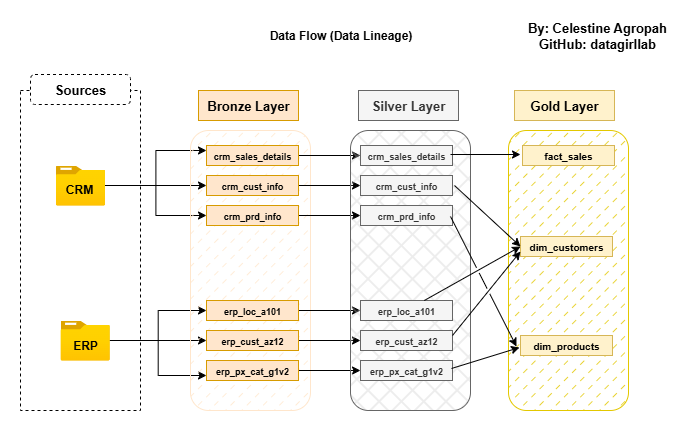

The diagram above was exported from draw.io. Its source (the exported page's mxGraphModel, read from the mxfile embedded in the PNG):
<mxGraphModel dx="786" dy="451" grid="1" gridSize="10" guides="1" tooltips="1" connect="1" arrows="1" fold="1" page="1" pageScale="1" pageWidth="850" pageHeight="1100" math="0" shadow="0">
  <root>
    <mxCell id="0" />
    <mxCell id="1" parent="0" />
    <mxCell id="_cFtfHS93fbzGOA5DDmO-1" value="" style="rounded=0;whiteSpace=wrap;html=1;fillColor=none;dashed=1;" parent="1" vertex="1">
      <mxGeometry x="70" y="80" width="120" height="320" as="geometry" />
    </mxCell>
    <mxCell id="_cFtfHS93fbzGOA5DDmO-2" value="Sources" style="rounded=1;whiteSpace=wrap;html=1;fontSize=13;dashed=1;fontStyle=1" parent="1" vertex="1">
      <mxGeometry x="80" y="64" width="100" height="30" as="geometry" />
    </mxCell>
    <mxCell id="_cFtfHS93fbzGOA5DDmO-22" style="edgeStyle=orthogonalEdgeStyle;rounded=0;orthogonalLoop=1;jettySize=auto;html=1;" parent="1" source="_cFtfHS93fbzGOA5DDmO-3" target="_cFtfHS93fbzGOA5DDmO-15" edge="1">
      <mxGeometry relative="1" as="geometry" />
    </mxCell>
    <mxCell id="_cFtfHS93fbzGOA5DDmO-24" style="edgeStyle=orthogonalEdgeStyle;rounded=0;orthogonalLoop=1;jettySize=auto;html=1;entryX=0;entryY=0.5;entryDx=0;entryDy=0;" parent="1" source="_cFtfHS93fbzGOA5DDmO-3" target="_cFtfHS93fbzGOA5DDmO-16" edge="1">
      <mxGeometry relative="1" as="geometry" />
    </mxCell>
    <mxCell id="_cFtfHS93fbzGOA5DDmO-25" style="edgeStyle=orthogonalEdgeStyle;rounded=0;orthogonalLoop=1;jettySize=auto;html=1;entryX=0;entryY=0.25;entryDx=0;entryDy=0;" parent="1" source="_cFtfHS93fbzGOA5DDmO-3" target="_cFtfHS93fbzGOA5DDmO-8" edge="1">
      <mxGeometry relative="1" as="geometry" />
    </mxCell>
    <mxCell id="_cFtfHS93fbzGOA5DDmO-3" value="" style="image;aspect=fixed;html=1;points=[];align=center;fontSize=12;image=img/lib/azure2/general/Folder_Blank.svg;" parent="1" vertex="1">
      <mxGeometry x="105.36" y="155" width="49.29" height="40" as="geometry" />
    </mxCell>
    <mxCell id="_cFtfHS93fbzGOA5DDmO-36" style="edgeStyle=orthogonalEdgeStyle;rounded=0;orthogonalLoop=1;jettySize=auto;html=1;" parent="1" source="_cFtfHS93fbzGOA5DDmO-4" target="_cFtfHS93fbzGOA5DDmO-18" edge="1">
      <mxGeometry relative="1" as="geometry" />
    </mxCell>
    <mxCell id="_cFtfHS93fbzGOA5DDmO-37" style="edgeStyle=orthogonalEdgeStyle;rounded=0;orthogonalLoop=1;jettySize=auto;html=1;" parent="1" source="_cFtfHS93fbzGOA5DDmO-4" target="_cFtfHS93fbzGOA5DDmO-17" edge="1">
      <mxGeometry relative="1" as="geometry" />
    </mxCell>
    <mxCell id="_cFtfHS93fbzGOA5DDmO-40" style="edgeStyle=orthogonalEdgeStyle;rounded=0;orthogonalLoop=1;jettySize=auto;html=1;entryX=0;entryY=0.75;entryDx=0;entryDy=0;" parent="1" source="_cFtfHS93fbzGOA5DDmO-4" target="_cFtfHS93fbzGOA5DDmO-19" edge="1">
      <mxGeometry relative="1" as="geometry" />
    </mxCell>
    <mxCell id="_cFtfHS93fbzGOA5DDmO-4" value="" style="image;aspect=fixed;html=1;points=[];align=center;fontSize=12;image=img/lib/azure2/general/Folder_Blank.svg;" parent="1" vertex="1">
      <mxGeometry x="110" y="310" width="49.29" height="40" as="geometry" />
    </mxCell>
    <mxCell id="_cFtfHS93fbzGOA5DDmO-5" value="" style="rounded=1;whiteSpace=wrap;html=1;fillColor=#ffe6cc;strokeColor=light-dark(#FFE6CC,#FFE6CC);fillStyle=dashed;" parent="1" vertex="1">
      <mxGeometry x="240" y="120" width="120" height="280" as="geometry" />
    </mxCell>
    <mxCell id="_cFtfHS93fbzGOA5DDmO-7" value="Bronze Layer" style="rounded=0;whiteSpace=wrap;html=1;fillColor=#ffe6cc;strokeColor=#d79b00;fontSize=13;fontStyle=1" parent="1" vertex="1">
      <mxGeometry x="248" y="80" width="100" height="30" as="geometry" />
    </mxCell>
    <mxCell id="09FPNykfgh_WoCV8RjPo-11" style="edgeStyle=orthogonalEdgeStyle;rounded=0;orthogonalLoop=1;jettySize=auto;html=1;" parent="1" source="_cFtfHS93fbzGOA5DDmO-8" target="09FPNykfgh_WoCV8RjPo-3" edge="1">
      <mxGeometry relative="1" as="geometry" />
    </mxCell>
    <mxCell id="_cFtfHS93fbzGOA5DDmO-8" value="&lt;font style=&quot;font-size: 9px;&quot;&gt;&lt;b&gt;crm_sales_details&lt;/b&gt;&lt;/font&gt;" style="rounded=0;whiteSpace=wrap;html=1;fillColor=#ffe6cc;strokeColor=#d79b00;" parent="1" vertex="1">
      <mxGeometry x="256" y="135" width="92" height="20" as="geometry" />
    </mxCell>
    <mxCell id="09FPNykfgh_WoCV8RjPo-12" style="edgeStyle=orthogonalEdgeStyle;rounded=0;orthogonalLoop=1;jettySize=auto;html=1;entryX=0;entryY=0.5;entryDx=0;entryDy=0;" parent="1" source="_cFtfHS93fbzGOA5DDmO-15" target="09FPNykfgh_WoCV8RjPo-4" edge="1">
      <mxGeometry relative="1" as="geometry" />
    </mxCell>
    <mxCell id="_cFtfHS93fbzGOA5DDmO-15" value="&lt;font style=&quot;font-size: 9px;&quot;&gt;&lt;b&gt;crm_cust_info&lt;/b&gt;&lt;/font&gt;" style="rounded=0;whiteSpace=wrap;html=1;fillColor=#ffe6cc;strokeColor=#d79b00;" parent="1" vertex="1">
      <mxGeometry x="256" y="165" width="92" height="20" as="geometry" />
    </mxCell>
    <mxCell id="09FPNykfgh_WoCV8RjPo-13" style="edgeStyle=orthogonalEdgeStyle;rounded=0;orthogonalLoop=1;jettySize=auto;html=1;entryX=0;entryY=0.5;entryDx=0;entryDy=0;" parent="1" source="_cFtfHS93fbzGOA5DDmO-16" target="09FPNykfgh_WoCV8RjPo-5" edge="1">
      <mxGeometry relative="1" as="geometry" />
    </mxCell>
    <mxCell id="_cFtfHS93fbzGOA5DDmO-16" value="&lt;font style=&quot;font-size: 9px;&quot;&gt;&lt;b&gt;crm_prd_info&lt;/b&gt;&lt;/font&gt;" style="rounded=0;whiteSpace=wrap;html=1;fillColor=#ffe6cc;strokeColor=#d79b00;" parent="1" vertex="1">
      <mxGeometry x="256" y="195" width="92" height="20" as="geometry" />
    </mxCell>
    <mxCell id="09FPNykfgh_WoCV8RjPo-14" style="edgeStyle=orthogonalEdgeStyle;rounded=0;orthogonalLoop=1;jettySize=auto;html=1;" parent="1" source="_cFtfHS93fbzGOA5DDmO-17" target="09FPNykfgh_WoCV8RjPo-6" edge="1">
      <mxGeometry relative="1" as="geometry" />
    </mxCell>
    <mxCell id="_cFtfHS93fbzGOA5DDmO-17" value="&lt;font style=&quot;font-size: 9px;&quot;&gt;&lt;b&gt;erp_loc_a101&lt;/b&gt;&lt;/font&gt;" style="rounded=0;whiteSpace=wrap;html=1;fillColor=#ffe6cc;strokeColor=#d79b00;" parent="1" vertex="1">
      <mxGeometry x="256" y="290" width="92" height="20" as="geometry" />
    </mxCell>
    <mxCell id="09FPNykfgh_WoCV8RjPo-15" style="edgeStyle=orthogonalEdgeStyle;rounded=0;orthogonalLoop=1;jettySize=auto;html=1;entryX=0;entryY=0.5;entryDx=0;entryDy=0;" parent="1" source="_cFtfHS93fbzGOA5DDmO-18" target="09FPNykfgh_WoCV8RjPo-7" edge="1">
      <mxGeometry relative="1" as="geometry" />
    </mxCell>
    <mxCell id="_cFtfHS93fbzGOA5DDmO-18" value="&lt;font style=&quot;font-size: 9px;&quot;&gt;&lt;b&gt;erp_cust_az12&lt;/b&gt;&lt;/font&gt;" style="rounded=0;whiteSpace=wrap;html=1;fillColor=#ffe6cc;strokeColor=#d79b00;" parent="1" vertex="1">
      <mxGeometry x="256" y="320" width="92" height="20" as="geometry" />
    </mxCell>
    <mxCell id="09FPNykfgh_WoCV8RjPo-16" style="edgeStyle=orthogonalEdgeStyle;rounded=0;orthogonalLoop=1;jettySize=auto;html=1;" parent="1" source="_cFtfHS93fbzGOA5DDmO-19" target="09FPNykfgh_WoCV8RjPo-8" edge="1">
      <mxGeometry relative="1" as="geometry" />
    </mxCell>
    <mxCell id="_cFtfHS93fbzGOA5DDmO-19" value="&lt;font style=&quot;font-size: 9px;&quot;&gt;&lt;b&gt;erp_px_cat_g1v2&lt;/b&gt;&lt;/font&gt;" style="rounded=0;whiteSpace=wrap;html=1;fillColor=#ffe6cc;strokeColor=#d79b00;" parent="1" vertex="1">
      <mxGeometry x="256" y="350" width="92" height="20" as="geometry" />
    </mxCell>
    <mxCell id="09FPNykfgh_WoCV8RjPo-1" value="" style="rounded=1;whiteSpace=wrap;html=1;fillColor=light-dark(#CCCCCC,#E6E6E6);strokeColor=#666666;fillStyle=cross-hatch;fontColor=#333333;" parent="1" vertex="1">
      <mxGeometry x="400" y="120" width="120" height="280" as="geometry" />
    </mxCell>
    <mxCell id="09FPNykfgh_WoCV8RjPo-2" value="" style="rounded=1;whiteSpace=wrap;html=1;fillColor=light-dark(#E3C800,#E3C800);strokeColor=light-dark(#E3C800,#E3C800);fillStyle=dashed;glass=0;shadow=0;fontColor=#000000;" parent="1" vertex="1">
      <mxGeometry x="558" y="120" width="120" height="280" as="geometry" />
    </mxCell>
    <mxCell id="09FPNykfgh_WoCV8RjPo-3" value="&lt;font style=&quot;font-size: 9px;&quot;&gt;&lt;b&gt;crm_sales_details&lt;/b&gt;&lt;/font&gt;" style="rounded=0;whiteSpace=wrap;html=1;fillColor=#f5f5f5;strokeColor=#666666;fontColor=#333333;" parent="1" vertex="1">
      <mxGeometry x="410" y="135" width="92" height="20" as="geometry" />
    </mxCell>
    <mxCell id="09FPNykfgh_WoCV8RjPo-4" value="&lt;font style=&quot;font-size: 9px;&quot;&gt;&lt;b&gt;crm_cust_info&lt;/b&gt;&lt;/font&gt;" style="rounded=0;whiteSpace=wrap;html=1;fillColor=#f5f5f5;strokeColor=#666666;fontColor=#333333;" parent="1" vertex="1">
      <mxGeometry x="410" y="165" width="92" height="20" as="geometry" />
    </mxCell>
    <mxCell id="09FPNykfgh_WoCV8RjPo-5" value="&lt;font style=&quot;font-size: 9px;&quot;&gt;&lt;b&gt;crm_prd_info&lt;/b&gt;&lt;/font&gt;" style="rounded=0;whiteSpace=wrap;html=1;fillColor=#f5f5f5;strokeColor=#666666;fontColor=#333333;" parent="1" vertex="1">
      <mxGeometry x="410" y="195" width="92" height="20" as="geometry" />
    </mxCell>
    <mxCell id="09FPNykfgh_WoCV8RjPo-6" value="&lt;font style=&quot;font-size: 9px;&quot;&gt;&lt;b&gt;erp_loc_a101&lt;/b&gt;&lt;/font&gt;" style="rounded=0;whiteSpace=wrap;html=1;fillColor=#f5f5f5;strokeColor=#666666;fontColor=#333333;" parent="1" vertex="1">
      <mxGeometry x="410" y="290" width="92" height="20" as="geometry" />
    </mxCell>
    <mxCell id="09FPNykfgh_WoCV8RjPo-7" value="&lt;font style=&quot;font-size: 9px;&quot;&gt;&lt;b&gt;erp_cust_az12&lt;/b&gt;&lt;/font&gt;" style="rounded=0;whiteSpace=wrap;html=1;fillColor=#f5f5f5;strokeColor=#666666;fontColor=#333333;" parent="1" vertex="1">
      <mxGeometry x="410" y="320" width="92" height="20" as="geometry" />
    </mxCell>
    <mxCell id="09FPNykfgh_WoCV8RjPo-8" value="&lt;font style=&quot;font-size: 9px;&quot;&gt;&lt;b&gt;erp_px_cat_g1v2&lt;/b&gt;&lt;/font&gt;" style="rounded=0;whiteSpace=wrap;html=1;fillColor=#f5f5f5;strokeColor=#666666;fontColor=#333333;" parent="1" vertex="1">
      <mxGeometry x="410" y="350" width="92" height="20" as="geometry" />
    </mxCell>
    <mxCell id="09FPNykfgh_WoCV8RjPo-9" value="Silver Layer" style="rounded=0;whiteSpace=wrap;html=1;fillColor=#f5f5f5;strokeColor=#666666;fontSize=13;fontStyle=1;fontColor=#333333;" parent="1" vertex="1">
      <mxGeometry x="408" y="80" width="100" height="30" as="geometry" />
    </mxCell>
    <mxCell id="09FPNykfgh_WoCV8RjPo-17" value="Gold Layer" style="rounded=0;whiteSpace=wrap;html=1;fillColor=#fff2cc;strokeColor=#d6b656;fontSize=13;fontStyle=1;" parent="1" vertex="1">
      <mxGeometry x="564" y="80" width="100" height="30" as="geometry" />
    </mxCell>
    <mxCell id="tfLYimdIE4-9KFRWU9Fe-1" value="&lt;font size=&quot;1&quot;&gt;&lt;b&gt;fact_sales&lt;/b&gt;&lt;/font&gt;" style="rounded=0;whiteSpace=wrap;html=1;fillColor=#fff2cc;strokeColor=#d6b656;" parent="1" vertex="1">
      <mxGeometry x="572" y="135" width="92" height="20" as="geometry" />
    </mxCell>
    <mxCell id="tfLYimdIE4-9KFRWU9Fe-2" value="&lt;font size=&quot;1&quot;&gt;&lt;b&gt;dim_customers&lt;/b&gt;&lt;/font&gt;" style="rounded=0;whiteSpace=wrap;html=1;fillColor=#fff2cc;strokeColor=#d6b656;" parent="1" vertex="1">
      <mxGeometry x="570" y="226" width="92" height="20" as="geometry" />
    </mxCell>
    <mxCell id="tfLYimdIE4-9KFRWU9Fe-3" value="&lt;font size=&quot;1&quot;&gt;&lt;b&gt;dim_products&lt;/b&gt;&lt;/font&gt;" style="rounded=0;whiteSpace=wrap;html=1;fillColor=#fff2cc;strokeColor=#d6b656;" parent="1" vertex="1">
      <mxGeometry x="570" y="325" width="92" height="20" as="geometry" />
    </mxCell>
    <mxCell id="tfLYimdIE4-9KFRWU9Fe-7" value="" style="endArrow=classic;html=1;rounded=0;entryX=0;entryY=0.5;entryDx=0;entryDy=0;jumpStyle=gap;" parent="1" target="tfLYimdIE4-9KFRWU9Fe-2" edge="1">
      <mxGeometry width="50" height="50" relative="1" as="geometry">
        <mxPoint x="504" y="175" as="sourcePoint" />
        <mxPoint x="570" y="175" as="targetPoint" />
      </mxGeometry>
    </mxCell>
    <mxCell id="tfLYimdIE4-9KFRWU9Fe-8" value="" style="endArrow=classic;html=1;rounded=0;" parent="1" edge="1">
      <mxGeometry width="50" height="50" relative="1" as="geometry">
        <mxPoint x="500" y="144" as="sourcePoint" />
        <mxPoint x="570" y="144" as="targetPoint" />
      </mxGeometry>
    </mxCell>
    <mxCell id="tfLYimdIE4-9KFRWU9Fe-9" value="" style="endArrow=classic;html=1;rounded=0;entryX=0;entryY=0.5;entryDx=0;entryDy=0;" parent="1" source="09FPNykfgh_WoCV8RjPo-6" target="tfLYimdIE4-9KFRWU9Fe-2" edge="1">
      <mxGeometry width="50" height="50" relative="1" as="geometry">
        <mxPoint x="502" y="300" as="sourcePoint" />
        <mxPoint x="552" y="250" as="targetPoint" />
      </mxGeometry>
    </mxCell>
    <mxCell id="tfLYimdIE4-9KFRWU9Fe-11" value="" style="endArrow=classic;html=1;rounded=0;entryX=0;entryY=0.75;entryDx=0;entryDy=0;jumpStyle=gap;" parent="1" target="tfLYimdIE4-9KFRWU9Fe-2" edge="1">
      <mxGeometry width="50" height="50" relative="1" as="geometry">
        <mxPoint x="502" y="325" as="sourcePoint" />
        <mxPoint x="552" y="275" as="targetPoint" />
      </mxGeometry>
    </mxCell>
    <mxCell id="tfLYimdIE4-9KFRWU9Fe-13" value="" style="endArrow=classic;html=1;rounded=0;entryX=0;entryY=0.75;entryDx=0;entryDy=0;jumpStyle=gap;" parent="1" edge="1">
      <mxGeometry width="50" height="50" relative="1" as="geometry">
        <mxPoint x="500" y="206" as="sourcePoint" />
        <mxPoint x="566" y="336" as="targetPoint" />
      </mxGeometry>
    </mxCell>
    <mxCell id="tfLYimdIE4-9KFRWU9Fe-15" value="" style="endArrow=classic;html=1;rounded=0;entryX=0;entryY=0.75;entryDx=0;entryDy=0;jumpStyle=gap;" parent="1" edge="1">
      <mxGeometry width="50" height="50" relative="1" as="geometry">
        <mxPoint x="501" y="358" as="sourcePoint" />
        <mxPoint x="569" y="337" as="targetPoint" />
      </mxGeometry>
    </mxCell>
    <mxCell id="tfLYimdIE4-9KFRWU9Fe-21" value="&lt;b&gt;CRM&lt;/b&gt;" style="text;strokeColor=none;align=center;fillColor=none;html=1;verticalAlign=middle;whiteSpace=wrap;rounded=0;" parent="1" vertex="1">
      <mxGeometry x="99.29000000000002" y="164" width="60" height="30" as="geometry" />
    </mxCell>
    <mxCell id="tfLYimdIE4-9KFRWU9Fe-23" value="&lt;b&gt;ERP&lt;/b&gt;" style="text;strokeColor=none;align=center;fillColor=none;html=1;verticalAlign=middle;whiteSpace=wrap;rounded=0;" parent="1" vertex="1">
      <mxGeometry x="105.29000000000002" y="320" width="60" height="30" as="geometry" />
    </mxCell>
    <mxCell id="tfLYimdIE4-9KFRWU9Fe-24" value="&lt;b&gt;&lt;font style=&quot;font-size: 13px;&quot;&gt;By: Celestine Agropah&lt;/font&gt;&lt;/b&gt;&lt;div&gt;&lt;b&gt;&lt;font style=&quot;font-size: 13px;&quot;&gt;GitHub: datagirllab&lt;/font&gt;&lt;/b&gt;&lt;/div&gt;" style="text;strokeColor=none;align=center;fillColor=none;html=1;verticalAlign=middle;whiteSpace=wrap;rounded=0;" parent="1" vertex="1">
      <mxGeometry x="567" y="10" width="160" height="30" as="geometry" />
    </mxCell>
    <mxCell id="tfLYimdIE4-9KFRWU9Fe-26" value="&lt;b&gt;Data Flow (Data Lineage)&lt;/b&gt;" style="text;html=1;align=center;verticalAlign=middle;resizable=0;points=[];autosize=1;strokeColor=none;fillColor=none;" parent="1" vertex="1">
      <mxGeometry x="305" y="10" width="170" height="30" as="geometry" />
    </mxCell>
  </root>
</mxGraphModel>